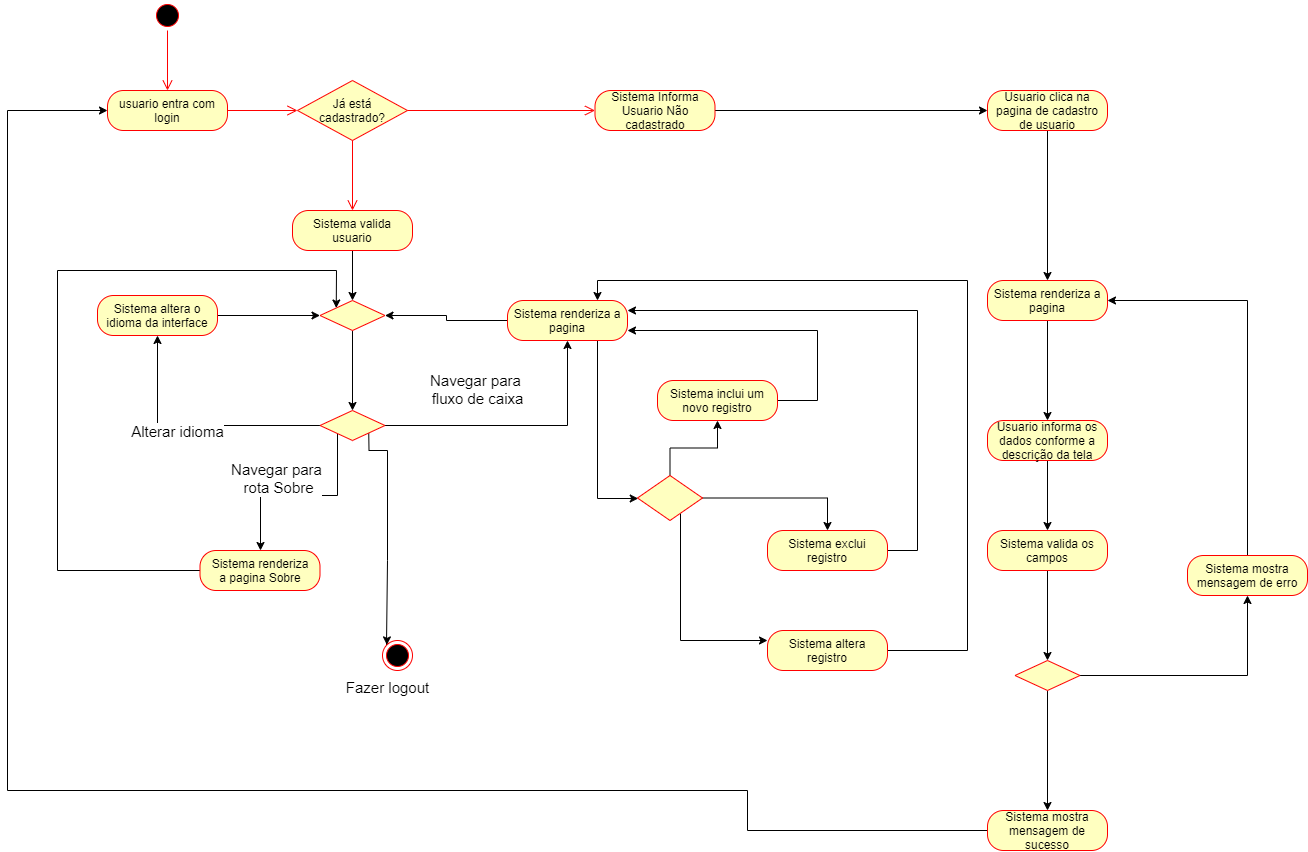

The diagram above was exported from draw.io. Its source (the exported page's mxGraphModel, read from the mxfile embedded in the PNG):
<mxGraphModel dx="1760" dy="2475" grid="1" gridSize="10" guides="1" tooltips="1" connect="1" arrows="1" fold="1" page="1" pageScale="1" pageWidth="827" pageHeight="1169" math="0" shadow="0">
  <root>
    <mxCell id="0" />
    <mxCell id="1" parent="0" />
    <mxCell id="p4wX7MwOOOUu9stoHTjA-1" value="" style="ellipse;html=1;shape=startState;fillColor=#000000;strokeColor=#ff0000;" vertex="1" parent="1">
      <mxGeometry x="295" y="110" width="30" height="30" as="geometry" />
    </mxCell>
    <mxCell id="p4wX7MwOOOUu9stoHTjA-2" value="" style="edgeStyle=orthogonalEdgeStyle;html=1;verticalAlign=bottom;endArrow=open;endSize=8;strokeColor=#ff0000;entryX=0.5;entryY=0;entryDx=0;entryDy=0;" edge="1" source="p4wX7MwOOOUu9stoHTjA-1" parent="1" target="p4wX7MwOOOUu9stoHTjA-3">
      <mxGeometry relative="1" as="geometry">
        <mxPoint x="395" y="320" as="targetPoint" />
      </mxGeometry>
    </mxCell>
    <mxCell id="p4wX7MwOOOUu9stoHTjA-3" value="usuario entra com login" style="rounded=1;whiteSpace=wrap;html=1;arcSize=40;fontColor=#000000;fillColor=#ffffc0;strokeColor=#ff0000;" vertex="1" parent="1">
      <mxGeometry x="250" y="200" width="120" height="40" as="geometry" />
    </mxCell>
    <mxCell id="p4wX7MwOOOUu9stoHTjA-4" value="" style="edgeStyle=orthogonalEdgeStyle;html=1;verticalAlign=bottom;endArrow=open;endSize=8;strokeColor=#ff0000;" edge="1" source="p4wX7MwOOOUu9stoHTjA-3" parent="1" target="p4wX7MwOOOUu9stoHTjA-5">
      <mxGeometry relative="1" as="geometry">
        <mxPoint x="400" y="440" as="targetPoint" />
      </mxGeometry>
    </mxCell>
    <mxCell id="p4wX7MwOOOUu9stoHTjA-5" value="Já está cadastrado?" style="rhombus;whiteSpace=wrap;html=1;fillColor=#ffffc0;strokeColor=#ff0000;" vertex="1" parent="1">
      <mxGeometry x="440" y="190" width="110" height="60" as="geometry" />
    </mxCell>
    <mxCell id="p4wX7MwOOOUu9stoHTjA-6" value="" style="edgeStyle=orthogonalEdgeStyle;html=1;align=left;verticalAlign=bottom;endArrow=open;endSize=8;strokeColor=#ff0000;entryX=0;entryY=0.5;entryDx=0;entryDy=0;" edge="1" source="p4wX7MwOOOUu9stoHTjA-5" parent="1" target="p4wX7MwOOOUu9stoHTjA-40">
      <mxGeometry x="-1" relative="1" as="geometry">
        <mxPoint x="620" y="230" as="targetPoint" />
      </mxGeometry>
    </mxCell>
    <mxCell id="p4wX7MwOOOUu9stoHTjA-7" value="" style="edgeStyle=orthogonalEdgeStyle;html=1;align=left;verticalAlign=top;endArrow=open;endSize=8;strokeColor=#ff0000;entryX=0.5;entryY=0;entryDx=0;entryDy=0;" edge="1" source="p4wX7MwOOOUu9stoHTjA-5" parent="1" target="p4wX7MwOOOUu9stoHTjA-8">
      <mxGeometry x="-1" relative="1" as="geometry">
        <mxPoint x="480" y="310" as="targetPoint" />
      </mxGeometry>
    </mxCell>
    <mxCell id="p4wX7MwOOOUu9stoHTjA-33" style="edgeStyle=orthogonalEdgeStyle;rounded=0;orthogonalLoop=1;jettySize=auto;html=1;" edge="1" parent="1" source="p4wX7MwOOOUu9stoHTjA-8" target="p4wX7MwOOOUu9stoHTjA-26">
      <mxGeometry relative="1" as="geometry" />
    </mxCell>
    <mxCell id="p4wX7MwOOOUu9stoHTjA-8" value="Sistema valida usuario" style="rounded=1;whiteSpace=wrap;html=1;arcSize=40;fontColor=#000000;fillColor=#ffffc0;strokeColor=#ff0000;" vertex="1" parent="1">
      <mxGeometry x="435" y="320" width="120" height="40" as="geometry" />
    </mxCell>
    <mxCell id="p4wX7MwOOOUu9stoHTjA-15" value="&lt;font style=&quot;font-size: 15px&quot;&gt;Navegar para &lt;br&gt;fluxo de caixa&lt;/font&gt;" style="edgeStyle=orthogonalEdgeStyle;rounded=0;orthogonalLoop=1;jettySize=auto;html=1;" edge="1" parent="1" source="p4wX7MwOOOUu9stoHTjA-11" target="p4wX7MwOOOUu9stoHTjA-16">
      <mxGeometry x="0.6262" y="90" relative="1" as="geometry">
        <mxPoint x="607.5" y="435" as="targetPoint" />
        <mxPoint y="1" as="offset" />
      </mxGeometry>
    </mxCell>
    <mxCell id="p4wX7MwOOOUu9stoHTjA-19" value="" style="edgeStyle=orthogonalEdgeStyle;rounded=0;orthogonalLoop=1;jettySize=auto;html=1;" edge="1" parent="1" source="p4wX7MwOOOUu9stoHTjA-11" target="p4wX7MwOOOUu9stoHTjA-17">
      <mxGeometry relative="1" as="geometry">
        <mxPoint x="495" y="530" as="targetPoint" />
        <Array as="points">
          <mxPoint x="480" y="605" />
          <mxPoint x="403" y="605" />
        </Array>
      </mxGeometry>
    </mxCell>
    <mxCell id="p4wX7MwOOOUu9stoHTjA-20" value="&lt;font style=&quot;font-size: 15px&quot;&gt;Navegar para&lt;br&gt;&amp;nbsp;rota Sobre&lt;/font&gt;" style="edgeLabel;html=1;align=center;verticalAlign=middle;resizable=0;points=[];" vertex="1" connectable="0" parent="p4wX7MwOOOUu9stoHTjA-19">
      <mxGeometry x="-0.2" y="-1" relative="1" as="geometry">
        <mxPoint x="-45" y="-19" as="offset" />
      </mxGeometry>
    </mxCell>
    <mxCell id="p4wX7MwOOOUu9stoHTjA-22" value="" style="edgeStyle=orthogonalEdgeStyle;rounded=0;orthogonalLoop=1;jettySize=auto;html=1;" edge="1" parent="1" source="p4wX7MwOOOUu9stoHTjA-11" target="p4wX7MwOOOUu9stoHTjA-23">
      <mxGeometry relative="1" as="geometry">
        <mxPoint x="382.5" y="435" as="targetPoint" />
      </mxGeometry>
    </mxCell>
    <mxCell id="p4wX7MwOOOUu9stoHTjA-24" value="&lt;font style=&quot;font-size: 15px&quot;&gt;Alterar idioma&lt;/font&gt;" style="edgeLabel;html=1;align=center;verticalAlign=middle;resizable=0;points=[];" vertex="1" connectable="0" parent="p4wX7MwOOOUu9stoHTjA-22">
      <mxGeometry x="0.1407" y="4" relative="1" as="geometry">
        <mxPoint as="offset" />
      </mxGeometry>
    </mxCell>
    <mxCell id="p4wX7MwOOOUu9stoHTjA-36" style="edgeStyle=orthogonalEdgeStyle;rounded=0;orthogonalLoop=1;jettySize=auto;html=1;exitX=1;exitY=1;exitDx=0;exitDy=0;entryX=0;entryY=0;entryDx=0;entryDy=0;" edge="1" parent="1" source="p4wX7MwOOOUu9stoHTjA-11" target="p4wX7MwOOOUu9stoHTjA-38">
      <mxGeometry relative="1" as="geometry">
        <mxPoint x="600" y="650" as="targetPoint" />
        <Array as="points">
          <mxPoint x="511" y="560" />
          <mxPoint x="530" y="560" />
          <mxPoint x="530" y="670" />
          <mxPoint x="529" y="670" />
          <mxPoint x="529" y="754" />
        </Array>
      </mxGeometry>
    </mxCell>
    <mxCell id="p4wX7MwOOOUu9stoHTjA-39" value="&lt;font style=&quot;font-size: 15px&quot;&gt;Fazer logout&lt;/font&gt;" style="edgeLabel;html=1;align=center;verticalAlign=middle;resizable=0;points=[];" vertex="1" connectable="0" parent="p4wX7MwOOOUu9stoHTjA-36">
      <mxGeometry x="-0.133" y="1" relative="1" as="geometry">
        <mxPoint x="-3.5" y="170.5" as="offset" />
      </mxGeometry>
    </mxCell>
    <mxCell id="p4wX7MwOOOUu9stoHTjA-11" value="" style="rhombus;whiteSpace=wrap;html=1;fillColor=#ffffc0;strokeColor=#ff0000;" vertex="1" parent="1">
      <mxGeometry x="462.5" y="520" width="65" height="30" as="geometry" />
    </mxCell>
    <mxCell id="p4wX7MwOOOUu9stoHTjA-28" value="" style="edgeStyle=orthogonalEdgeStyle;rounded=0;orthogonalLoop=1;jettySize=auto;html=1;" edge="1" parent="1" source="p4wX7MwOOOUu9stoHTjA-26" target="p4wX7MwOOOUu9stoHTjA-11">
      <mxGeometry relative="1" as="geometry" />
    </mxCell>
    <mxCell id="p4wX7MwOOOUu9stoHTjA-26" value="" style="rhombus;whiteSpace=wrap;html=1;fillColor=#ffffc0;strokeColor=#ff0000;" vertex="1" parent="1">
      <mxGeometry x="462.5" y="410" width="65" height="30" as="geometry" />
    </mxCell>
    <mxCell id="p4wX7MwOOOUu9stoHTjA-78" style="edgeStyle=orthogonalEdgeStyle;rounded=0;orthogonalLoop=1;jettySize=auto;html=1;entryX=1;entryY=0.5;entryDx=0;entryDy=0;" edge="1" parent="1" source="p4wX7MwOOOUu9stoHTjA-16" target="p4wX7MwOOOUu9stoHTjA-26">
      <mxGeometry relative="1" as="geometry" />
    </mxCell>
    <mxCell id="p4wX7MwOOOUu9stoHTjA-79" style="edgeStyle=orthogonalEdgeStyle;rounded=0;orthogonalLoop=1;jettySize=auto;html=1;" edge="1" parent="1" source="p4wX7MwOOOUu9stoHTjA-16" target="p4wX7MwOOOUu9stoHTjA-60">
      <mxGeometry relative="1" as="geometry">
        <Array as="points">
          <mxPoint x="740" y="608" />
        </Array>
      </mxGeometry>
    </mxCell>
    <mxCell id="p4wX7MwOOOUu9stoHTjA-16" value="Sistema renderiza a pagina" style="rounded=1;whiteSpace=wrap;html=1;arcSize=40;fontColor=#000000;fillColor=#ffffc0;strokeColor=#ff0000;" vertex="1" parent="1">
      <mxGeometry x="650" y="410" width="120" height="40" as="geometry" />
    </mxCell>
    <mxCell id="p4wX7MwOOOUu9stoHTjA-84" style="edgeStyle=orthogonalEdgeStyle;rounded=0;orthogonalLoop=1;jettySize=auto;html=1;entryX=0;entryY=0;entryDx=0;entryDy=0;" edge="1" parent="1" source="p4wX7MwOOOUu9stoHTjA-17" target="p4wX7MwOOOUu9stoHTjA-26">
      <mxGeometry relative="1" as="geometry">
        <Array as="points">
          <mxPoint x="200" y="680" />
          <mxPoint x="200" y="380" />
          <mxPoint x="479" y="380" />
        </Array>
      </mxGeometry>
    </mxCell>
    <mxCell id="p4wX7MwOOOUu9stoHTjA-17" value="Sistema renderiza&lt;br&gt;a pagina Sobre" style="rounded=1;whiteSpace=wrap;html=1;arcSize=40;fontColor=#000000;fillColor=#ffffc0;strokeColor=#ff0000;" vertex="1" parent="1">
      <mxGeometry x="342.5" y="660" width="120" height="40" as="geometry" />
    </mxCell>
    <mxCell id="p4wX7MwOOOUu9stoHTjA-34" style="edgeStyle=orthogonalEdgeStyle;rounded=0;orthogonalLoop=1;jettySize=auto;html=1;entryX=0;entryY=0.5;entryDx=0;entryDy=0;" edge="1" parent="1" source="p4wX7MwOOOUu9stoHTjA-23" target="p4wX7MwOOOUu9stoHTjA-26">
      <mxGeometry relative="1" as="geometry" />
    </mxCell>
    <mxCell id="p4wX7MwOOOUu9stoHTjA-23" value="Sistema altera o idioma da interface" style="rounded=1;whiteSpace=wrap;html=1;arcSize=40;fontColor=#000000;fillColor=#ffffc0;strokeColor=#ff0000;" vertex="1" parent="1">
      <mxGeometry x="240" y="405" width="120" height="40" as="geometry" />
    </mxCell>
    <mxCell id="p4wX7MwOOOUu9stoHTjA-38" value="" style="ellipse;html=1;shape=endState;fillColor=#000000;strokeColor=#ff0000;" vertex="1" parent="1">
      <mxGeometry x="525" y="750" width="30" height="30" as="geometry" />
    </mxCell>
    <mxCell id="p4wX7MwOOOUu9stoHTjA-42" value="" style="edgeStyle=orthogonalEdgeStyle;rounded=0;orthogonalLoop=1;jettySize=auto;html=1;" edge="1" parent="1" source="p4wX7MwOOOUu9stoHTjA-40" target="p4wX7MwOOOUu9stoHTjA-41">
      <mxGeometry relative="1" as="geometry" />
    </mxCell>
    <mxCell id="p4wX7MwOOOUu9stoHTjA-40" value="Sistema Informa Usuario Não cadastrado" style="rounded=1;whiteSpace=wrap;html=1;arcSize=40;fontColor=#000000;fillColor=#ffffc0;strokeColor=#ff0000;" vertex="1" parent="1">
      <mxGeometry x="737.5" y="200" width="120" height="40" as="geometry" />
    </mxCell>
    <mxCell id="p4wX7MwOOOUu9stoHTjA-44" value="" style="edgeStyle=orthogonalEdgeStyle;rounded=0;orthogonalLoop=1;jettySize=auto;html=1;" edge="1" parent="1" source="p4wX7MwOOOUu9stoHTjA-41" target="p4wX7MwOOOUu9stoHTjA-43">
      <mxGeometry relative="1" as="geometry" />
    </mxCell>
    <mxCell id="p4wX7MwOOOUu9stoHTjA-41" value="Usuario clica na pagina de cadastro de usuario" style="rounded=1;whiteSpace=wrap;html=1;arcSize=40;fontColor=#000000;fillColor=#ffffc0;strokeColor=#ff0000;" vertex="1" parent="1">
      <mxGeometry x="1130" y="200" width="120" height="40" as="geometry" />
    </mxCell>
    <mxCell id="p4wX7MwOOOUu9stoHTjA-46" value="" style="edgeStyle=orthogonalEdgeStyle;rounded=0;orthogonalLoop=1;jettySize=auto;html=1;" edge="1" parent="1" source="p4wX7MwOOOUu9stoHTjA-43" target="p4wX7MwOOOUu9stoHTjA-45">
      <mxGeometry relative="1" as="geometry" />
    </mxCell>
    <mxCell id="p4wX7MwOOOUu9stoHTjA-43" value="Sistema renderiza a pagina" style="rounded=1;whiteSpace=wrap;html=1;arcSize=40;fontColor=#000000;fillColor=#ffffc0;strokeColor=#ff0000;" vertex="1" parent="1">
      <mxGeometry x="1130" y="390" width="120" height="40" as="geometry" />
    </mxCell>
    <mxCell id="p4wX7MwOOOUu9stoHTjA-48" value="" style="edgeStyle=orthogonalEdgeStyle;rounded=0;orthogonalLoop=1;jettySize=auto;html=1;" edge="1" parent="1" source="p4wX7MwOOOUu9stoHTjA-45" target="p4wX7MwOOOUu9stoHTjA-47">
      <mxGeometry relative="1" as="geometry" />
    </mxCell>
    <mxCell id="p4wX7MwOOOUu9stoHTjA-45" value="Usuario informa os dados conforme a descrição da tela" style="rounded=1;whiteSpace=wrap;html=1;arcSize=40;fontColor=#000000;fillColor=#ffffc0;strokeColor=#ff0000;" vertex="1" parent="1">
      <mxGeometry x="1130" y="530" width="120" height="40" as="geometry" />
    </mxCell>
    <mxCell id="p4wX7MwOOOUu9stoHTjA-50" value="" style="edgeStyle=orthogonalEdgeStyle;rounded=0;orthogonalLoop=1;jettySize=auto;html=1;" edge="1" parent="1" source="p4wX7MwOOOUu9stoHTjA-47" target="p4wX7MwOOOUu9stoHTjA-49">
      <mxGeometry relative="1" as="geometry" />
    </mxCell>
    <mxCell id="p4wX7MwOOOUu9stoHTjA-47" value="Sistema valida os campos" style="rounded=1;whiteSpace=wrap;html=1;arcSize=40;fontColor=#000000;fillColor=#ffffc0;strokeColor=#ff0000;" vertex="1" parent="1">
      <mxGeometry x="1130" y="640" width="120" height="40" as="geometry" />
    </mxCell>
    <mxCell id="p4wX7MwOOOUu9stoHTjA-52" value="" style="edgeStyle=orthogonalEdgeStyle;rounded=0;orthogonalLoop=1;jettySize=auto;html=1;" edge="1" parent="1" source="p4wX7MwOOOUu9stoHTjA-49" target="p4wX7MwOOOUu9stoHTjA-51">
      <mxGeometry relative="1" as="geometry" />
    </mxCell>
    <mxCell id="p4wX7MwOOOUu9stoHTjA-56" style="edgeStyle=orthogonalEdgeStyle;rounded=0;orthogonalLoop=1;jettySize=auto;html=1;" edge="1" parent="1" source="p4wX7MwOOOUu9stoHTjA-49" target="p4wX7MwOOOUu9stoHTjA-55">
      <mxGeometry relative="1" as="geometry" />
    </mxCell>
    <mxCell id="p4wX7MwOOOUu9stoHTjA-49" value="" style="rhombus;whiteSpace=wrap;html=1;fillColor=#ffffc0;strokeColor=#ff0000;" vertex="1" parent="1">
      <mxGeometry x="1157.5" y="770" width="65" height="30" as="geometry" />
    </mxCell>
    <mxCell id="p4wX7MwOOOUu9stoHTjA-54" style="edgeStyle=orthogonalEdgeStyle;rounded=0;orthogonalLoop=1;jettySize=auto;html=1;entryX=1;entryY=0.5;entryDx=0;entryDy=0;" edge="1" parent="1" source="p4wX7MwOOOUu9stoHTjA-51" target="p4wX7MwOOOUu9stoHTjA-43">
      <mxGeometry relative="1" as="geometry">
        <mxPoint x="1090" y="330" as="targetPoint" />
        <Array as="points">
          <mxPoint x="1390" y="410" />
        </Array>
      </mxGeometry>
    </mxCell>
    <mxCell id="p4wX7MwOOOUu9stoHTjA-51" value="Sistema mostra mensagem de erro" style="rounded=1;whiteSpace=wrap;html=1;arcSize=40;fontColor=#000000;fillColor=#ffffc0;strokeColor=#ff0000;" vertex="1" parent="1">
      <mxGeometry x="1330" y="665" width="120" height="40" as="geometry" />
    </mxCell>
    <mxCell id="p4wX7MwOOOUu9stoHTjA-57" style="edgeStyle=orthogonalEdgeStyle;rounded=0;orthogonalLoop=1;jettySize=auto;html=1;" edge="1" parent="1" source="p4wX7MwOOOUu9stoHTjA-55" target="p4wX7MwOOOUu9stoHTjA-3">
      <mxGeometry relative="1" as="geometry">
        <Array as="points">
          <mxPoint x="890" y="900" />
          <mxPoint x="150" y="900" />
          <mxPoint x="150" y="220" />
        </Array>
      </mxGeometry>
    </mxCell>
    <mxCell id="p4wX7MwOOOUu9stoHTjA-55" value="Sistema mostra mensagem de sucesso" style="rounded=1;whiteSpace=wrap;html=1;arcSize=40;fontColor=#000000;fillColor=#ffffc0;strokeColor=#ff0000;" vertex="1" parent="1">
      <mxGeometry x="1130" y="920" width="120" height="40" as="geometry" />
    </mxCell>
    <mxCell id="p4wX7MwOOOUu9stoHTjA-65" style="edgeStyle=orthogonalEdgeStyle;rounded=0;orthogonalLoop=1;jettySize=auto;html=1;" edge="1" parent="1" source="p4wX7MwOOOUu9stoHTjA-60" target="p4wX7MwOOOUu9stoHTjA-64">
      <mxGeometry relative="1" as="geometry" />
    </mxCell>
    <mxCell id="p4wX7MwOOOUu9stoHTjA-67" style="edgeStyle=orthogonalEdgeStyle;rounded=0;orthogonalLoop=1;jettySize=auto;html=1;" edge="1" parent="1" source="p4wX7MwOOOUu9stoHTjA-60" target="p4wX7MwOOOUu9stoHTjA-66">
      <mxGeometry relative="1" as="geometry">
        <Array as="points">
          <mxPoint x="823" y="750" />
        </Array>
      </mxGeometry>
    </mxCell>
    <mxCell id="p4wX7MwOOOUu9stoHTjA-80" style="edgeStyle=orthogonalEdgeStyle;rounded=0;orthogonalLoop=1;jettySize=auto;html=1;entryX=0.5;entryY=1;entryDx=0;entryDy=0;" edge="1" parent="1" source="p4wX7MwOOOUu9stoHTjA-60" target="p4wX7MwOOOUu9stoHTjA-63">
      <mxGeometry relative="1" as="geometry" />
    </mxCell>
    <mxCell id="p4wX7MwOOOUu9stoHTjA-60" value="" style="rhombus;whiteSpace=wrap;html=1;fillColor=#ffffc0;strokeColor=#ff0000;" vertex="1" parent="1">
      <mxGeometry x="780" y="585" width="65" height="45" as="geometry" />
    </mxCell>
    <mxCell id="p4wX7MwOOOUu9stoHTjA-83" style="edgeStyle=orthogonalEdgeStyle;rounded=0;orthogonalLoop=1;jettySize=auto;html=1;entryX=1;entryY=0.75;entryDx=0;entryDy=0;" edge="1" parent="1" source="p4wX7MwOOOUu9stoHTjA-63" target="p4wX7MwOOOUu9stoHTjA-16">
      <mxGeometry relative="1" as="geometry">
        <Array as="points">
          <mxPoint x="960" y="510" />
          <mxPoint x="960" y="440" />
        </Array>
      </mxGeometry>
    </mxCell>
    <mxCell id="p4wX7MwOOOUu9stoHTjA-63" value="Sistema inclui um novo registro" style="rounded=1;whiteSpace=wrap;html=1;arcSize=40;fontColor=#000000;fillColor=#ffffc0;strokeColor=#ff0000;" vertex="1" parent="1">
      <mxGeometry x="800" y="490" width="120" height="40" as="geometry" />
    </mxCell>
    <mxCell id="p4wX7MwOOOUu9stoHTjA-81" style="edgeStyle=orthogonalEdgeStyle;rounded=0;orthogonalLoop=1;jettySize=auto;html=1;entryX=1;entryY=0.25;entryDx=0;entryDy=0;" edge="1" parent="1" source="p4wX7MwOOOUu9stoHTjA-64" target="p4wX7MwOOOUu9stoHTjA-16">
      <mxGeometry relative="1" as="geometry">
        <Array as="points">
          <mxPoint x="1060" y="660" />
          <mxPoint x="1060" y="420" />
        </Array>
      </mxGeometry>
    </mxCell>
    <mxCell id="p4wX7MwOOOUu9stoHTjA-64" value="Sistema exclui registro" style="rounded=1;whiteSpace=wrap;html=1;arcSize=40;fontColor=#000000;fillColor=#ffffc0;strokeColor=#ff0000;" vertex="1" parent="1">
      <mxGeometry x="910" y="640" width="120" height="40" as="geometry" />
    </mxCell>
    <mxCell id="p4wX7MwOOOUu9stoHTjA-82" style="edgeStyle=orthogonalEdgeStyle;rounded=0;orthogonalLoop=1;jettySize=auto;html=1;entryX=0.75;entryY=0;entryDx=0;entryDy=0;" edge="1" parent="1" source="p4wX7MwOOOUu9stoHTjA-66" target="p4wX7MwOOOUu9stoHTjA-16">
      <mxGeometry relative="1" as="geometry">
        <Array as="points">
          <mxPoint x="1110" y="760" />
          <mxPoint x="1110" y="390" />
          <mxPoint x="740" y="390" />
        </Array>
      </mxGeometry>
    </mxCell>
    <mxCell id="p4wX7MwOOOUu9stoHTjA-66" value="Sistema altera registro" style="rounded=1;whiteSpace=wrap;html=1;arcSize=40;fontColor=#000000;fillColor=#ffffc0;strokeColor=#ff0000;" vertex="1" parent="1">
      <mxGeometry x="910" y="740" width="120" height="40" as="geometry" />
    </mxCell>
  </root>
</mxGraphModel>